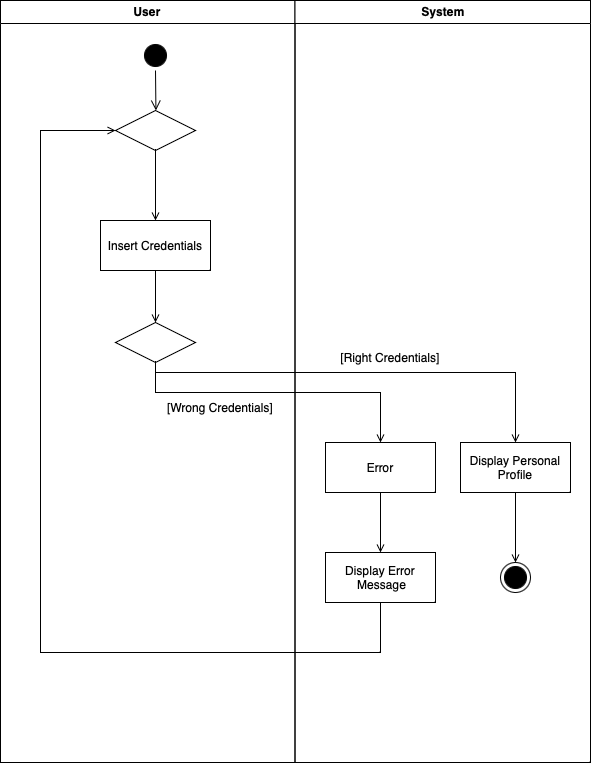

The diagram above was exported from draw.io. Its source (the exported page's mxGraphModel, read from the mxfile embedded in the PNG):
<mxGraphModel dx="1466" dy="886" grid="1" gridSize="10" guides="1" tooltips="1" connect="1" arrows="1" fold="1" page="1" pageScale="1" pageWidth="827" pageHeight="1169" math="0" shadow="0">
  <root>
    <mxCell id="0" />
    <mxCell id="1" parent="0" />
    <mxCell id="deOWygeGf9_moCxJ0Wdo-1" value="User" style="swimlane;whiteSpace=wrap" parent="1" vertex="1">
      <mxGeometry x="110" y="40" width="294.5" height="762" as="geometry" />
    </mxCell>
    <mxCell id="deOWygeGf9_moCxJ0Wdo-2" value="" style="ellipse;shape=startState;fillColor=#000000;strokeColor=#000000;" parent="deOWygeGf9_moCxJ0Wdo-1" vertex="1">
      <mxGeometry x="140" y="40" width="30" height="30" as="geometry" />
    </mxCell>
    <mxCell id="deOWygeGf9_moCxJ0Wdo-3" value="" style="edgeStyle=elbowEdgeStyle;elbow=horizontal;verticalAlign=bottom;endArrow=open;endSize=8;strokeColor=#000000;endFill=1;rounded=0;entryX=0.5;entryY=0;entryDx=0;entryDy=0;exitX=0.5;exitY=1;exitDx=0;exitDy=0;" parent="deOWygeGf9_moCxJ0Wdo-1" source="deOWygeGf9_moCxJ0Wdo-2" target="deOWygeGf9_moCxJ0Wdo-7" edge="1">
      <mxGeometry x="100" y="40" as="geometry">
        <mxPoint x="115.5" y="110" as="targetPoint" />
      </mxGeometry>
    </mxCell>
    <mxCell id="deOWygeGf9_moCxJ0Wdo-4" value="Insert Credentials" style="" parent="deOWygeGf9_moCxJ0Wdo-1" vertex="1">
      <mxGeometry x="100" y="220" width="110" height="50" as="geometry" />
    </mxCell>
    <mxCell id="deOWygeGf9_moCxJ0Wdo-5" value="" style="endArrow=open;strokeColor=#000000;endFill=1;rounded=0;exitX=0.5;exitY=1;exitDx=0;exitDy=0;" parent="deOWygeGf9_moCxJ0Wdo-1" source="deOWygeGf9_moCxJ0Wdo-7" target="deOWygeGf9_moCxJ0Wdo-4" edge="1">
      <mxGeometry relative="1" as="geometry">
        <mxPoint x="115" y="160" as="sourcePoint" />
      </mxGeometry>
    </mxCell>
    <mxCell id="deOWygeGf9_moCxJ0Wdo-6" value="" style="endArrow=open;strokeColor=#000000;endFill=1;rounded=0;entryX=0.5;entryY=0;entryDx=0;entryDy=0;" parent="deOWygeGf9_moCxJ0Wdo-1" source="deOWygeGf9_moCxJ0Wdo-4" target="deOWygeGf9_moCxJ0Wdo-8" edge="1">
      <mxGeometry relative="1" as="geometry">
        <mxPoint x="115" y="325" as="targetPoint" />
      </mxGeometry>
    </mxCell>
    <mxCell id="deOWygeGf9_moCxJ0Wdo-7" value="" style="rhombus;whiteSpace=wrap;html=1;" parent="deOWygeGf9_moCxJ0Wdo-1" vertex="1">
      <mxGeometry x="115" y="110" width="80" height="40" as="geometry" />
    </mxCell>
    <mxCell id="deOWygeGf9_moCxJ0Wdo-8" value="" style="rhombus;whiteSpace=wrap;html=1;" parent="deOWygeGf9_moCxJ0Wdo-1" vertex="1">
      <mxGeometry x="115" y="322" width="80" height="40" as="geometry" />
    </mxCell>
    <mxCell id="deOWygeGf9_moCxJ0Wdo-9" value="[Wrong Credentials]" style="text;html=1;strokeColor=none;fillColor=none;align=center;verticalAlign=middle;whiteSpace=wrap;rounded=0;" parent="deOWygeGf9_moCxJ0Wdo-1" vertex="1">
      <mxGeometry x="160" y="392" width="120" height="30" as="geometry" />
    </mxCell>
    <mxCell id="deOWygeGf9_moCxJ0Wdo-10" value="System" style="swimlane;whiteSpace=wrap" parent="1" vertex="1">
      <mxGeometry x="404.5" y="40" width="295.5" height="762" as="geometry" />
    </mxCell>
    <mxCell id="deOWygeGf9_moCxJ0Wdo-11" value="Error" style="" parent="deOWygeGf9_moCxJ0Wdo-10" vertex="1">
      <mxGeometry x="30.5" y="442" width="110" height="50" as="geometry" />
    </mxCell>
    <mxCell id="deOWygeGf9_moCxJ0Wdo-12" value="Display Personal&#10;Profile" style="" parent="deOWygeGf9_moCxJ0Wdo-10" vertex="1">
      <mxGeometry x="165.5" y="442" width="110" height="50" as="geometry" />
    </mxCell>
    <mxCell id="deOWygeGf9_moCxJ0Wdo-13" value="Display Error&#10; Message" style="" parent="deOWygeGf9_moCxJ0Wdo-10" vertex="1">
      <mxGeometry x="30.5" y="552" width="110" height="50" as="geometry" />
    </mxCell>
    <mxCell id="deOWygeGf9_moCxJ0Wdo-14" value="" style="endArrow=open;strokeColor=#000000;endFill=1;rounded=0;exitX=0.5;exitY=1;exitDx=0;exitDy=0;entryX=0.5;entryY=0;entryDx=0;entryDy=0;" parent="deOWygeGf9_moCxJ0Wdo-10" source="deOWygeGf9_moCxJ0Wdo-11" target="deOWygeGf9_moCxJ0Wdo-13" edge="1">
      <mxGeometry relative="1" as="geometry">
        <mxPoint x="-155" y="280" as="sourcePoint" />
        <mxPoint x="-155" y="335" as="targetPoint" />
      </mxGeometry>
    </mxCell>
    <mxCell id="deOWygeGf9_moCxJ0Wdo-16" value="" style="endArrow=open;strokeColor=#000000;endFill=1;rounded=0;exitX=0.5;exitY=1;exitDx=0;exitDy=0;entryX=0.5;entryY=0;entryDx=0;entryDy=0;" parent="deOWygeGf9_moCxJ0Wdo-10" source="deOWygeGf9_moCxJ0Wdo-12" edge="1">
      <mxGeometry relative="1" as="geometry">
        <mxPoint x="-135" y="300" as="sourcePoint" />
        <mxPoint x="220.5" y="562" as="targetPoint" />
      </mxGeometry>
    </mxCell>
    <mxCell id="deOWygeGf9_moCxJ0Wdo-19" value="" style="endArrow=open;strokeColor=#000000;endFill=1;rounded=0;entryX=0.5;entryY=0;entryDx=0;entryDy=0;" parent="deOWygeGf9_moCxJ0Wdo-10" target="deOWygeGf9_moCxJ0Wdo-12" edge="1">
      <mxGeometry relative="1" as="geometry">
        <mxPoint x="-139.5" y="372" as="sourcePoint" />
        <mxPoint x="210.5" y="372" as="targetPoint" />
        <Array as="points">
          <mxPoint x="220.5" y="372" />
        </Array>
      </mxGeometry>
    </mxCell>
    <mxCell id="deOWygeGf9_moCxJ0Wdo-20" value="[Right Credentials]" style="text;html=1;strokeColor=none;fillColor=none;align=center;verticalAlign=middle;whiteSpace=wrap;rounded=0;" parent="deOWygeGf9_moCxJ0Wdo-10" vertex="1">
      <mxGeometry x="40.5" y="342" width="109.5" height="30" as="geometry" />
    </mxCell>
    <mxCell id="deOWygeGf9_moCxJ0Wdo-24" value="" style="ellipse;html=1;shape=endState;fillColor=#000000;strokeColor=#000000;" parent="deOWygeGf9_moCxJ0Wdo-10" vertex="1">
      <mxGeometry x="205.5" y="562" width="30" height="30" as="geometry" />
    </mxCell>
    <mxCell id="deOWygeGf9_moCxJ0Wdo-21" value="" style="endArrow=open;strokeColor=#000000;endFill=1;rounded=0;exitX=0.5;exitY=1;exitDx=0;exitDy=0;entryX=0.5;entryY=0;entryDx=0;entryDy=0;" parent="1" source="deOWygeGf9_moCxJ0Wdo-8" target="deOWygeGf9_moCxJ0Wdo-11" edge="1">
      <mxGeometry relative="1" as="geometry">
        <mxPoint x="294.5" y="390" as="sourcePoint" />
        <mxPoint x="480" y="482" as="targetPoint" />
        <Array as="points">
          <mxPoint x="265" y="432" />
          <mxPoint x="490" y="432" />
        </Array>
      </mxGeometry>
    </mxCell>
    <mxCell id="deOWygeGf9_moCxJ0Wdo-22" value="" style="endArrow=open;strokeColor=#000000;endFill=1;rounded=0;exitX=0.5;exitY=1;exitDx=0;exitDy=0;entryX=0;entryY=0.5;entryDx=0;entryDy=0;" parent="1" source="deOWygeGf9_moCxJ0Wdo-13" target="deOWygeGf9_moCxJ0Wdo-7" edge="1">
      <mxGeometry relative="1" as="geometry">
        <mxPoint x="259.5" y="330" as="sourcePoint" />
        <mxPoint x="259.5" y="385" as="targetPoint" />
        <Array as="points">
          <mxPoint x="490" y="692" />
          <mxPoint x="150" y="692" />
          <mxPoint x="150" y="170" />
        </Array>
      </mxGeometry>
    </mxCell>
  </root>
</mxGraphModel>